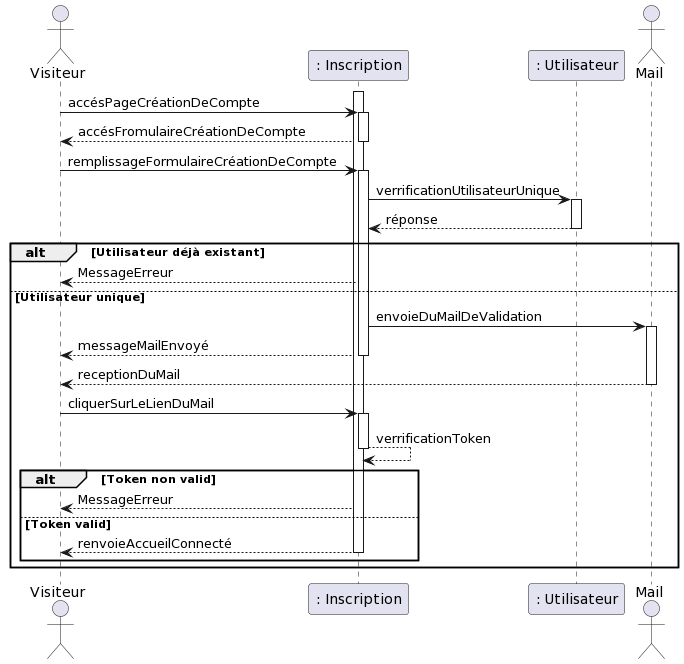

The diagram above was rendered by PlantUML. Its source (embedded in the PNG):
@startuml
actor Visiteur

participant ": Inscription" as A
participant ": Utilisateur" as B
actor Mail

activate A
Visiteur -> A: accésPageCréationDeCompte
activate A
A --> Visiteur: accésFromulaireCréationDeCompte
deactivate A
Visiteur -> A: remplissageFormulaireCréationDeCompte
activate A
A -> B: verrificationUtilisateurUnique
activate B
B --> A: réponse
deactivate B
alt Utilisateur déjà existant
A --> Visiteur: MessageErreur
else Utilisateur unique
A -> Mail: envoieDuMailDeValidation
activate Mail
A --> Visiteur: messageMailEnvoyé
deactivate A
Mail --> Visiteur: receptionDuMail
deactivate Mail
Visiteur -> A: cliquerSurLeLienDuMail
activate A
A --> A: verrificationToken
deactivate A
alt Token non valid
A --> Visiteur: MessageErreur
else Token valid
A --> Visiteur: renvoieAccueilConnecté
deactivate A
end
end
@enduml